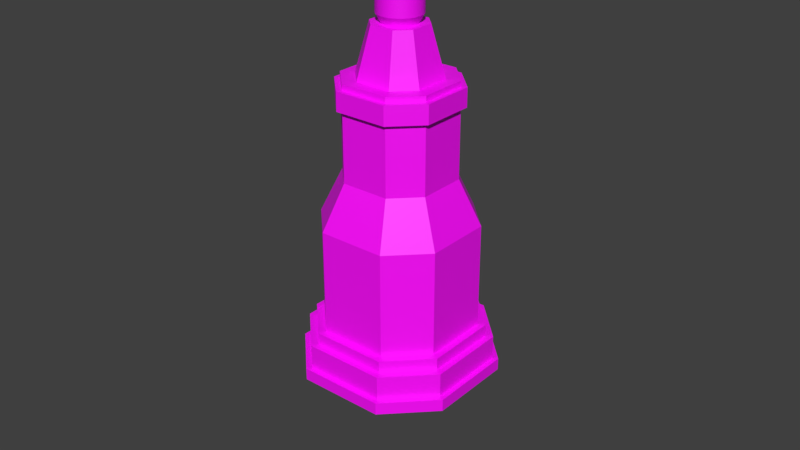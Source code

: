 # Source: speaker1.blend  (saved by Blender 2.91.10; exported with 4.5.12 LTS)
import bpy
from mathutils import Matrix  # noqa: F401  (used for matrix-valued properties, if any)

bpy.ops.wm.read_factory_settings(use_empty=True)
scene = bpy.context.scene
scene.name = 'model'

# ---- collections
col_speaker = bpy.data.collections.new('speaker'); scene.collection.children.link(col_speaker)
col_speaker_model = bpy.data.collections.new('speaker model'); col_speaker.children.link(col_speaker_model)
col_speaker_model_lod1 = bpy.data.collections.new('speaker model lod1'); col_speaker.children.link(col_speaker_model_lod1)
col_speaker_collision = bpy.data.collections.new('speaker collision'); col_speaker.children.link(col_speaker_collision)
col_speaker_collision.hide_render = True

# ---- images (referenced by path relative to the original .blend; pixels are not part of the script)
import os
ASSET_DIR = os.environ.get("B2B_ASSET_DIR", "")  # directory of the original .blend (textures are referenced by path, not embedded)
HERE = os.path.dirname(os.path.abspath(__file__))  # packed textures are extracted next to this script under _unpacked/

def load_image(name, relpath, width, height, colorspace="sRGB"):
    """Load a texture the original file referenced (path relative to the .blend, or extracted next to this script)."""
    p = next((c for c in (os.path.join(HERE, relpath), os.path.join(ASSET_DIR, relpath)) if relpath and os.path.exists(c)), "")
    if p:
        img = bpy.data.images.load(p, check_existing=True)
        img.name = name
    else:  # same state as the original file: an image datablock whose file is absent (Cycles renders it pink)
        img = bpy.data.images.new(name, width, height)
        img.source = "FILE"
        img.filepath = "//" + (relpath or name)
    img.colorspace_settings.name = colorspace
    return img
img_testmap_1_1 = load_image('testmap 1:1', '', 1024, 1024, 'sRGB')

# ---- materials (node trees are filled in below, after node groups)
mat_speaker_base = bpy.data.materials.new('speaker base')
mat_speaker_base.alpha_threshold = 0.0
mat_speaker_base.use_transparent_shadow = False
mat_speaker_base.diffuse_color = (0.1123, 0.3711, 0.7979, 1.0)
mat_speaker_base.roughness = 0.5
mat_speaker_speake_case = bpy.data.materials.new('speaker speake case')
mat_speaker_speake_case.alpha_threshold = 0.0
mat_speaker_speake_case.use_transparent_shadow = False
mat_speaker_speake_case.diffuse_color = (0.7983, 0.01251, 0.008137, 1.0)
mat_speaker_speake_case.roughness = 0.5
mat_speaker_speakergrid = bpy.data.materials.new('speaker speakergrid')
mat_speaker_speakergrid.alpha_threshold = 0.0
mat_speaker_speakergrid.use_transparent_shadow = False
mat_speaker_speakergrid.diffuse_color = (0.02724, 0.7999, 0.07441, 1.0)
mat_speaker_speakergrid.roughness = 0.5
mat_collision_shape = bpy.data.materials.new('collision shape')
mat_collision_shape.surface_render_method = 'BLENDED'
mat_collision_shape.blend_method = 'BLEND'
mat_collision_shape.alpha_threshold = 0.0
mat_collision_shape.diffuse_color = (0.0, 0.76, 3.805e-05, 1.0)
mat_collision_shape.roughness = 0.5
mat_collision_shape.line_color = (0.0, 0.0, 0.0, 0.5)

# ---- material node trees
mat_speaker_base.use_nodes = True; mat_speaker_base.node_tree.nodes.clear()
_N = mat_speaker_base.node_tree.nodes; _L = mat_speaker_base.node_tree.links
n0 = _N.new('ShaderNodeBsdfPrincipled'); n0.name = 'Principled BSDF'; n0.location = (10, 300)
n0.distribution = 'GGX'
n0.subsurface_method = 'BURLEY'
n0.inputs[3].default_value = 1.45
n0.inputs[27].default_value = (0.0, 0.0, 0.0, 1.0)
n0.inputs[28].default_value = 1.0
n1 = _N.new('ShaderNodeOutputMaterial'); n1.name = 'Material Output'; n1.location = (300, 300)
n2 = _N.new('ShaderNodeTexImage'); n2.name = 'Image Texture'; n2.location = (-280, 280)
n2.image = img_testmap_1_1
_L.new(n0.outputs[0], n1.inputs[0])
_L.new(n2.outputs[0], n0.inputs[0])
n1.is_active_output = True
mat_speaker_speake_case.use_nodes = True; mat_speaker_speake_case.node_tree.nodes.clear()
_N = mat_speaker_speake_case.node_tree.nodes; _L = mat_speaker_speake_case.node_tree.links
n0 = _N.new('ShaderNodeBsdfPrincipled'); n0.name = 'Principled BSDF'; n0.location = (10, 300)
n0.distribution = 'GGX'
n0.subsurface_method = 'BURLEY'
n0.inputs[3].default_value = 1.45
n0.inputs[27].default_value = (0.0, 0.0, 0.0, 1.0)
n0.inputs[28].default_value = 1.0
n1 = _N.new('ShaderNodeOutputMaterial'); n1.name = 'Material Output'; n1.location = (300, 300)
n2 = _N.new('ShaderNodeTexImage'); n2.name = 'Image Texture'; n2.location = (-280, 280)
n2.image = img_testmap_1_1
_L.new(n0.outputs[0], n1.inputs[0])
_L.new(n2.outputs[0], n0.inputs[0])
n1.is_active_output = True
mat_speaker_speakergrid.use_nodes = True; mat_speaker_speakergrid.node_tree.nodes.clear()
_N = mat_speaker_speakergrid.node_tree.nodes; _L = mat_speaker_speakergrid.node_tree.links
n0 = _N.new('ShaderNodeBsdfPrincipled'); n0.name = 'Principled BSDF'; n0.location = (10, 300)
n0.distribution = 'GGX'
n0.subsurface_method = 'BURLEY'
n0.inputs[3].default_value = 1.45
n0.inputs[27].default_value = (0.0, 0.0, 0.0, 1.0)
n0.inputs[28].default_value = 1.0
n1 = _N.new('ShaderNodeOutputMaterial'); n1.name = 'Material Output'; n1.location = (300, 300)
n2 = _N.new('ShaderNodeTexImage'); n2.name = 'Image Texture'; n2.location = (-280, 280)
n2.image = img_testmap_1_1
_L.new(n0.outputs[0], n1.inputs[0])
_L.new(n2.outputs[0], n0.inputs[0])
n1.is_active_output = True
mat_collision_shape.use_nodes = True; mat_collision_shape.node_tree.nodes.clear()
_N = mat_collision_shape.node_tree.nodes; _L = mat_collision_shape.node_tree.links
n0 = _N.new('ShaderNodeBsdfPrincipled'); n0.name = 'Principled BSDF'; n0.location = (10, 300)
n0.distribution = 'GGX'
n0.subsurface_method = 'BURLEY'
n0.inputs[0].default_value = (0.0, 0.76, 3.8e-05, 1.0)
n0.inputs[3].default_value = 1.45
n0.inputs[4].default_value = 0.25
n0.inputs[27].default_value = (0.0, 0.0, 0.0, 1.0)
n0.inputs[28].default_value = 1.0
n1 = _N.new('ShaderNodeOutputMaterial'); n1.name = 'Material Output'; n1.location = (300, 300)
n1.target = 'CYCLES'
n2 = _N.new('ShaderNodeOutputMaterial'); n2.name = 'Material Output.001'; n2.location = (0, 0)
n2.target = 'EEVEE'
n3 = _N.new('ShaderNodeMixShader'); n3.name = 'Mix Shader'; n3.location = (0, 0)
n3.label = 'Disable Shadow'
n3.hide = True
n4 = _N.new('ShaderNodeLightPath'); n4.name = 'Light Path'; n4.location = (0, 0)
n4.hide = True
n5 = _N.new('ShaderNodeBsdfTransparent'); n5.name = 'Transparent BSDF'; n5.location = (0, 0)
n5.hide = True
_L.new(n0.outputs[0], n1.inputs[0])
_L.new(n0.outputs[0], n3.inputs[1])
_L.new(n3.outputs[0], n2.inputs[0])
_L.new(n4.outputs[1], n3.inputs[0])
_L.new(n5.outputs[0], n3.inputs[2])
n1.is_active_output = True

# ---- world
world_world = bpy.data.worlds.new('world'); scene.world = world_world
world_world.use_sun_shadow = False
world_world.sun_shadow_jitter_overblur = 0.0
world_world.cycles.sampling_method = 'MANUAL'

# ---- meshes
me_speaker = bpy.data.meshes.new('speaker ')
me_speaker.from_pydata([(-0.28, -0.14, 0.2), (-0.2, -0.1, 1.2), (0.2, -0.1, 1.2), (0.28, -0.14, 0.2), (0.14, -0.28, 0.2), (0.1, -0.2, 1.2), (-0.1, -0.2, 1.2), (-0.14, -0.28, 0.2), (0.2, 0.1, 1.2), (0.28, 0.14, 0.2), (0.1, 0.2, 1.2), (0.14, 0.28, 0.2), (-0.1, 0.2, 1.2), (-0.14, 0.28, 0.2), (-0.2, 0.1, 1.2), (-0.28, 0.14, 0.2), (-0.309, -0.1545, 0.2), (0.309, -0.1545, 0.2), (0.1545, -0.309, 0.2), (-0.1545, -0.309, 0.2), (0.309, 0.1545, 0.2), (0.1545, 0.309, 0.2), (-0.1545, 0.309, 0.2), (-0.309, 0.1545, 0.2), (-0.309, -0.1545, 0.15), (0.309, -0.1545, 0.15), (0.1545, -0.309, 0.15), (-0.1545, -0.309, 0.15), (0.309, 0.1545, 0.15), (0.1545, 0.309, 0.15), (-0.1545, 0.309, 0.15), (-0.309, 0.1545, 0.15), (-0.337, -0.1685, 0.15), (0.337, -0.1685, 0.15), (0.1685, -0.337, 0.15), (-0.1685, -0.337, 0.15), (0.337, 0.1685, 0.15), (0.1685, 0.337, 0.15), (-0.1685, 0.337, 0.15), (-0.337, 0.1685, 0.15), (-0.337, -0.1685, 0.05), (0.337, -0.1685, 0.05), (0.1685, -0.337, 0.05), (-0.1685, -0.337, 0.05), (0.337, 0.1685, 0.05), (0.1685, 0.337, 0.05), (-0.1685, 0.337, 0.05), (-0.337, 0.1685, 0.05), (-0.3585, -0.1793, 0.05), (0.3585, -0.1793, 0.05), (0.1793, -0.3585, 0.05), (-0.1793, -0.3585, 0.05), (0.3585, 0.1793, 0.05), (0.1793, 0.3585, 0.05), (-0.1793, 0.3585, 0.05), (-0.3585, 0.1793, 0.05), (-0.3585, -0.1793, -7.451e-09), (0.3585, -0.1793, -7.451e-09), (0.1793, -0.3585, -7.451e-09), (-0.1793, -0.3585, -7.451e-09), (0.3585, 0.1793, -7.451e-09), (0.1793, 0.3585, -7.451e-09), (-0.1793, 0.3585, -7.451e-09), (-0.3585, 0.1793, -7.451e-09), (-0.2, -0.1, 1.177), (0.2, 0.1, 1.177), (0.2, -0.1, 1.177), (-0.1, -0.2, 1.177), (0.1, -0.2, 1.177), (0.1, 0.2, 1.177), (-0.1, 0.2, 1.177), (-0.2, 0.1, 1.177), (-0.2, -0.1, 1.1), (0.2, 0.1, 1.1), (0.2, -0.1, 1.1), (-0.1, -0.2, 1.1), (0.1, -0.2, 1.1), (0.1, 0.2, 1.1), (-0.1, 0.2, 1.1), (-0.2, 0.1, 1.1), (-0.22, -0.11, 1.177), (0.22, 0.11, 1.177), (0.22, -0.11, 1.177), (-0.11, -0.22, 1.177), (0.11, -0.22, 1.177), (0.11, 0.22, 1.177), (-0.11, 0.22, 1.177), (-0.22, 0.11, 1.177), (-0.22, -0.11, 1.1), (0.22, 0.11, 1.1), (0.22, -0.11, 1.1), (-0.11, -0.22, 1.1), (0.11, -0.22, 1.1), (0.11, 0.22, 1.1), (-0.11, 0.22, 1.1), (-0.22, 0.11, 1.1), (-0.15, -0.075, 1.2), (0.15, -0.075, 1.2), (0.075, -0.15, 1.2), (-0.075, -0.15, 1.2), (0.15, 0.075, 1.2), (0.075, 0.15, 1.2), (-0.075, 0.15, 1.2), (-0.15, 0.075, 1.2), (-0.1, -0.05, 1.4), (0.1, -0.05, 1.4), (0.05, -0.1, 1.4), (-0.05, -0.1, 1.4), (0.1, 0.05, 1.4), (0.05, 0.1, 1.4), (-0.05, 0.1, 1.4), (-0.1, 0.05, 1.4), (-1.49e-08, 0.09, 1.435), (0.0, 0.07, 1.7), (0.0, -0.07, 1.4), (-0.07, 1.863e-09, 1.4), (-0.09, -5.588e-09, 1.672), (-0.08693, -0.02329, 1.672), (0.0, -0.07, 1.7), (-0.08693, -0.02329, 1.435), (-0.06761, -0.01812, 1.7), (-0.06761, -0.01812, 1.4), (-0.06062, -0.035, 1.4), (-0.06062, -0.035, 1.7), (-0.07794, -0.045, 1.435), (-0.07794, -0.045, 1.672), (-0.06364, -0.06364, 1.672), (-0.06364, -0.06364, 1.435), (-0.0495, -0.0495, 1.7), (-0.0495, -0.0495, 1.4), (-0.035, -0.06062, 1.4), (-0.035, -0.06062, 1.7), (-0.045, -0.07794, 1.435), (0.0, -0.09, 1.672), (-0.045, -0.07794, 1.672), (-0.02329, -0.08693, 1.672), (-0.02329, -0.08693, 1.435), (-0.01812, -0.06761, 1.7), (-0.01812, -0.06761, 1.4), (-1.49e-08, 0.09, 1.672), (-0.02329, 0.08693, 1.672), (-0.07, -7.451e-09, 1.7), (-0.02329, 0.08693, 1.435), (-0.01812, 0.06761, 1.7), (-0.01812, 0.06761, 1.4), (-0.035, 0.06062, 1.4), (-0.035, 0.06062, 1.7), (-0.045, 0.07794, 1.435), (-0.045, 0.07794, 1.672), (-0.06364, 0.06364, 1.672), (-0.06364, 0.06364, 1.435), (-0.09, -7.451e-09, 1.435), (-0.0495, 0.0495, 1.7), (-0.0495, 0.0495, 1.4), (-0.06062, 0.035, 1.4), (-0.06062, 0.035, 1.7), (-0.07794, 0.045, 1.435), (-0.07794, 0.045, 1.672), (-0.08693, 0.02329, 1.672), (-0.08693, 0.02329, 1.435), (-0.06761, 0.01812, 1.7), (-0.06761, 0.01812, 1.4), (0.09, 2.235e-08, 1.435), (0.07, 7.451e-09, 1.7), (0.07, 7.451e-09, 1.4), (-1.49e-08, 0.07, 1.4), (0.09, 2.235e-08, 1.672), (0.08693, 0.02329, 1.672), (0.08693, 0.02329, 1.435), (0.06761, 0.01812, 1.7), (0.06761, 0.01812, 1.4), (0.06062, 0.035, 1.4), (0.06062, 0.035, 1.7), (0.07794, 0.045, 1.435), (0.07794, 0.045, 1.672), (0.06364, 0.06364, 1.672), (0.06364, 0.06364, 1.435), (0.0495, 0.0495, 1.7), (0.0495, 0.0495, 1.4), (0.035, 0.06062, 1.4), (0.035, 0.06062, 1.7), (0.045, 0.07794, 1.435), (0.045, 0.07794, 1.672), (0.02329, 0.08693, 1.672), (0.02329, 0.08693, 1.435), (0.01812, 0.06761, 1.7), (0.01812, 0.06761, 1.4), (2.98e-08, -0.09, 1.435), (0.02329, -0.08693, 1.672), (0.02329, -0.08693, 1.435), (0.01812, -0.06761, 1.7), (0.01812, -0.06761, 1.4), (0.035, -0.06062, 1.4), (0.035, -0.06062, 1.7), (0.045, -0.07794, 1.435), (0.045, -0.07794, 1.672), (0.06364, -0.06364, 1.672), (0.06364, -0.06364, 1.435), (0.0495, -0.0495, 1.7), (0.0495, -0.0495, 1.4), (0.06062, -0.035, 1.4), (0.06062, -0.035, 1.7), (0.07794, -0.045, 1.435), (0.07794, -0.045, 1.672), (0.08693, -0.02329, 1.672), (0.08693, -0.02329, 1.435), (0.06761, -0.01812, 1.7), (0.06761, -0.01812, 1.4), (-0.2, -0.1, 0.8162), (0.2, 0.1, 0.8162), (0.2, -0.1, 0.8162), (-0.1, -0.2, 0.8162), (0.1, -0.2, 0.8162), (0.1, 0.2, 0.8162), (-0.1, 0.2, 0.8162), (-0.2, 0.1, 0.8162), (-0.28, -0.14, 0.6314), (0.28, 0.14, 0.6314), (0.28, -0.14, 0.6314), (-0.14, -0.28, 0.6314), (0.14, -0.28, 0.6314), (0.14, 0.28, 0.6314), (-0.14, 0.28, 0.6314), (-0.28, 0.14, 0.6314)], [], [(65, 69, 10, 8), (66, 65, 8, 2), (67, 68, 5, 6), (64, 67, 6, 1), (69, 70, 12, 10), (68, 66, 2, 5), (70, 71, 14, 12), (216, 223, 15, 0), (5, 2, 97, 98), (10, 12, 102, 101), (14, 1, 96, 103), (8, 10, 101, 100), (6, 5, 98, 99), (12, 14, 103, 102), (11, 9, 20, 21), (3, 4, 18, 17), (0, 15, 23, 16), (13, 11, 21, 22), (4, 7, 19, 18), (9, 3, 17, 20), (15, 13, 22, 23), (7, 0, 16, 19), (23, 22, 30, 31), (21, 20, 28, 29), (19, 16, 24, 27), (17, 18, 26, 25), (16, 23, 31, 24), (22, 21, 29, 30), (20, 17, 25, 28), (18, 19, 27, 26), (28, 25, 33, 36), (26, 27, 35, 34), (31, 30, 38, 39), (29, 28, 36, 37), (27, 24, 32, 35), (25, 26, 34, 33), (24, 31, 39, 32), (30, 29, 37, 38), (32, 39, 47, 40), (38, 37, 45, 46), (36, 33, 41, 44), (34, 35, 43, 42), (39, 38, 46, 47), (37, 36, 44, 45), (35, 32, 40, 43), (33, 34, 42, 41), (45, 44, 52, 53), (43, 40, 48, 51), (41, 42, 50, 49), (40, 47, 55, 48), (46, 45, 53, 54), (44, 41, 49, 52), (42, 43, 51, 50), (47, 46, 54, 55), (55, 54, 62, 63), (53, 52, 60, 61), (51, 48, 56, 59), (49, 50, 58, 57), (48, 55, 63, 56), (54, 53, 61, 62), (52, 49, 57, 60), (50, 51, 59, 58), (1, 14, 71, 64), (70, 69, 85, 86), (74, 73, 89, 90), (66, 68, 84, 82), (73, 77, 93, 89), (71, 70, 86, 87), (79, 72, 88, 95), (64, 71, 87, 80), (209, 213, 77, 73), (210, 209, 73, 74), (211, 212, 76, 75), (208, 211, 75, 72), (213, 214, 78, 77), (212, 210, 74, 76), (214, 215, 79, 78), (78, 79, 95, 94), (94, 95, 87, 86), (92, 90, 82, 84), (93, 94, 86, 85), (88, 91, 83, 80), (91, 92, 84, 83), (90, 89, 81, 82), (89, 93, 85, 81), (80, 87, 95, 88), (75, 76, 92, 91), (67, 64, 80, 83), (72, 75, 91, 88), (68, 67, 83, 84), (77, 78, 94, 93), (65, 66, 82, 81), (76, 74, 90, 92), (69, 65, 81, 85), (100, 101, 109, 108), (102, 103, 111, 110), (98, 97, 105, 106), (96, 99, 107, 104), (101, 102, 110, 109), (103, 96, 104, 111), (2, 8, 100, 97), (1, 6, 99, 96), (99, 98, 106, 107), (97, 100, 108, 105), (125, 123, 120, 117), (140, 143, 113, 139), (129, 127, 124, 122), (147, 148, 140, 142), (117, 120, 141, 116), (124, 125, 117, 119), (119, 117, 116, 151), (121, 119, 151, 115), (127, 126, 125, 124), (126, 128, 123, 125), (148, 146, 143, 140), (153, 150, 147, 145), (132, 134, 126, 127), (122, 124, 119, 121), (150, 149, 148, 147), (142, 140, 139, 112), (149, 152, 146, 148), (145, 147, 142, 144), (161, 159, 156, 154), (144, 142, 112, 165), (115, 151, 159, 161), (156, 157, 149, 150), (138, 136, 132, 130), (114, 187, 136, 138), (133, 118, 137, 135), (136, 135, 134, 132), (130, 132, 127, 129), (187, 133, 135, 136), (134, 131, 128, 126), (135, 137, 131, 134), (116, 141, 160, 158), (159, 158, 157, 156), (154, 156, 150, 153), (151, 116, 158, 159), (157, 155, 152, 149), (158, 160, 155, 157), (167, 169, 163, 166), (173, 174, 167, 168), (174, 172, 169, 167), (178, 176, 173, 171), (176, 175, 174, 173), (168, 167, 166, 162), (175, 177, 172, 174), (171, 173, 168, 170), (186, 184, 181, 179), (170, 168, 162, 164), (165, 112, 184, 186), (181, 182, 175, 176), (139, 113, 185, 183), (184, 183, 182, 181), (179, 181, 176, 178), (112, 139, 183, 184), (182, 180, 177, 175), (183, 185, 180, 182), (188, 190, 118, 133), (194, 195, 188, 189), (195, 193, 190, 188), (199, 197, 194, 192), (197, 196, 195, 194), (189, 188, 133, 187), (196, 198, 193, 195), (192, 194, 189, 191), (207, 205, 202, 200), (191, 189, 187, 114), (164, 162, 205, 207), (202, 203, 196, 197), (166, 163, 206, 204), (205, 204, 203, 202), (200, 202, 197, 199), (162, 166, 204, 205), (203, 201, 198, 196), (204, 206, 201, 203), (201, 172, 113), (193, 201, 123), (118, 193, 123), (123, 131, 118), (146, 155, 123), (113, 146, 123), (185, 113, 172), (180, 185, 172), (172, 177, 180), (163, 169, 172), (206, 163, 172), (201, 206, 172), (193, 198, 201), (118, 190, 193), (131, 137, 118), (123, 128, 131), (141, 120, 123), (160, 141, 123), (155, 160, 123), (146, 152, 155), (113, 143, 146), (123, 201, 113), (107, 106, 105), (222, 223, 215, 214), (220, 218, 210, 212), (221, 222, 214, 213), (216, 219, 211, 208), (219, 220, 212, 211), (218, 217, 209, 210), (217, 221, 213, 209), (72, 79, 215, 208), (9, 11, 221, 217), (3, 9, 217, 218), (7, 4, 220, 219), (0, 7, 219, 216), (11, 13, 222, 221), (4, 3, 218, 220), (13, 15, 223, 222), (208, 215, 223, 216), (105, 108, 111), (108, 109, 111), (109, 110, 111), (111, 104, 105), (104, 107, 105)])
me_speaker.polygons.foreach_set('use_smooth', [True] * 220)
me_speaker.polygons.foreach_set('material_index', [0, 0, 0, 0, 0, 0, 0, 0, 0, 0, 0, 0, 0, 0, 0, 0, 0, 0, 0, 0, 0, 0, 0, 0, 0, 0, 0, 0, 0, 0, 0, 0, 0, 0, 0, 0, 0, 0, 0, 0, 0, 0, 0, 0, 0, 0, 0, 0, 0, 0, 0, 0, 0, 0, 0, 0, 0, 0, 0, 0, 0, 0, 0, 0, 0, 0, 0, 0, 0, 0, 0, 0, 0, 0, 0, 0, 0, 0, 0, 0, 0, 0, 0, 0, 0, 0, 0, 0, 0, 0, 0, 0, 0, 0, 0, 0, 0, 0, 0, 0, 0, 0, 0, 0, 1, 1, 1, 2, 1, 2, 2, 1, 2, 1, 1, 1, 2, 1, 2, 2, 1, 1, 1, 1, 1, 2, 1, 1, 1, 2, 1, 2, 1, 1, 1, 2, 1, 2, 1, 1, 1, 2, 1, 1, 2, 2, 1, 1, 1, 1, 1, 2, 1, 2, 1, 2, 1, 1, 1, 2, 1, 1, 2, 2, 1, 1, 1, 1, 1, 2, 1, 2, 1, 2, 1, 1, 1, 1, 1, 1, 1, 1, 1, 1, 1, 1, 1, 1, 1, 1, 1, 1, 1, 1, 1, 1, 1, 1, 0, 0, 0, 0, 0, 0, 0, 0, 0, 0, 0, 0, 0, 0, 0, 0, 0, 0, 0, 0, 0, 0])
_k = set([(0, 7), (0, 15), (0, 216), (1, 6), (1, 14), (1, 64), (2, 5), (2, 8), (2, 66), (3, 4), (3, 9), (3, 218), (4, 7), (4, 220), (5, 6), (5, 68), (6, 67), (7, 219), (8, 10), (8, 65), (9, 11), (9, 217), (10, 12), (10, 69), (11, 13), (11, 221), (12, 14), (12, 70), (13, 15), (13, 222), (14, 71), (15, 223), (16, 19), (16, 23), (16, 24), (17, 18), (17, 20), (17, 25), (18, 19), (18, 26), (19, 27), (20, 21), (20, 28), (21, 22), (21, 29), (22, 23), (22, 30), (23, 31), (24, 27), (24, 31), (25, 26), (25, 28), (26, 27), (28, 29), (29, 30), (30, 31), (32, 35), (32, 39), (32, 40), (33, 34), (33, 36), (33, 41), (34, 35), (34, 42), (35, 43), (36, 37), (36, 44), (37, 38), (37, 45), (38, 39), (38, 46), (39, 47), (40, 43), (40, 47), (41, 42), (41, 44), (42, 43), (44, 45), (45, 46), (46, 47), (48, 51), (48, 55), (48, 56), (49, 50), (49, 52), (49, 57), (50, 51), (50, 58), (51, 59), (52, 53), (52, 60), (53, 54), (53, 61), (54, 55), (54, 62), (55, 63), (56, 59), (56, 63), (57, 58), (57, 60), (58, 59), (60, 61), (61, 62), (62, 63), (64, 67), (64, 71), (65, 66), (65, 69), (66, 68), (67, 68), (69, 70), (70, 71), (72, 75), (72, 79), (72, 208), (73, 74), (73, 77), (73, 209), (74, 76), (74, 210), (75, 76), (75, 211), (76, 212), (77, 78), (77, 213), (78, 79), (78, 214), (79, 215), (80, 83), (80, 87), (80, 88), (81, 82), (81, 85), (81, 89), (82, 84), (82, 90), (83, 84), (83, 91), (84, 92), (85, 86), (85, 93), (86, 87), (86, 94), (87, 95), (88, 91), (88, 95), (89, 90), (89, 93), (90, 92), (91, 92), (93, 94), (94, 95), (96, 99), (96, 103), (96, 104), (97, 98), (97, 100), (97, 105), (98, 99), (98, 106), (99, 107), (100, 101), (100, 108), (101, 102), (101, 109), (102, 103), (102, 110), (103, 111), (104, 107), (104, 111), (105, 106), (105, 108), (106, 107), (108, 109), (109, 110), (110, 111), (112, 142), (112, 184), (113, 143), (113, 185), (114, 138), (114, 191), (115, 121), (115, 161), (116, 117), (116, 158), (117, 125), (118, 137), (118, 190), (119, 124), (119, 151), (120, 123), (120, 141), (121, 122), (122, 129), (123, 128), (124, 127), (125, 126), (126, 134), (127, 132), (128, 131), (129, 130), (130, 138), (131, 137), (132, 136), (133, 135), (133, 188), (134, 135), (136, 187), (139, 140), (139, 183), (140, 148), (141, 160), (142, 147), (143, 146), (144, 145), (144, 165), (145, 153), (146, 152), (147, 150), (148, 149), (149, 157), (150, 156), (151, 159), (152, 155), (153, 154), (154, 161), (155, 160), (156, 159), (157, 158), (162, 168), (162, 205), (163, 169), (163, 206), (164, 170), (164, 207), (165, 186), (166, 167), (166, 204), (167, 174), (168, 173), (169, 172), (170, 171), (171, 178), (172, 177), (173, 176), (174, 175), (175, 182), (176, 181), (177, 180), (178, 179), (179, 186), (180, 185), (181, 184), (182, 183), (187, 189), (188, 195), (189, 194), (190, 193), (191, 192), (192, 199), (193, 198), (194, 197), (195, 196), (196, 203), (197, 202), (198, 201), (199, 200), (200, 207), (201, 206), (202, 205), (203, 204), (208, 211), (208, 215), (208, 216), (209, 210), (209, 213), (209, 217), (210, 212), (210, 218), (211, 212), (211, 219), (212, 220), (213, 214), (213, 221), (214, 215), (214, 222), (215, 223), (216, 219), (216, 223), (217, 218), (217, 221), (218, 220), (219, 220), (221, 222), (222, 223)])
me_speaker.attributes.new('sharp_edge', 'BOOLEAN', 'EDGE').data.foreach_set('value', [ (min(e.vertices), max(e.vertices)) in _k for e in me_speaker.edges])
_uv = me_speaker.uv_layers.new(name='UVMap')
_uv.uv.foreach_set('vector', [-0.2, 1.177, -0.1, 1.177, -0.1, 1.2, -0.2, 1.2, -0.1, 1.177, 0.1, 1.177, 0.1, 1.2, -0.1, 1.2, -0.1, 1.177, 0.1, 1.177, 0.1, 1.2, -0.1, 1.2, -0.2, 1.177, -0.1, 1.177, -0.1, 1.2, -0.2, 1.2, -0.1, 1.177, 0.1, 1.177, 0.1, 1.2, -0.1, 1.2, 0.1, 1.177, 0.2, 1.177, 0.2, 1.2, 0.1, 1.2, 0.1, 1.177, 0.2, 1.177, 0.2, 1.2, 0.1, 1.2, 0.14, 0.6314, -0.14, 0.6314, -0.14, 0.2, 0.14, 0.2, 0.1, -0.2, 0.2, -0.1, 0.15, -0.075, 0.075, -0.15, 0.1, 0.2, -0.1, 0.2, -0.075, 0.15, 0.075, 0.15, -0.2, 0.1, -0.2, -0.1, -0.15, -0.075, -0.15, 0.075, 0.2, 0.1, 0.1, 0.2, 0.075, 0.15, 0.15, 0.075, -0.1, -0.2, 0.1, -0.2, 0.075, -0.15, -0.075, -0.15, -0.1, 0.2, -0.2, 0.1, -0.15, 0.075, -0.075, 0.15, 0.14, 0.28, 0.28, 0.14, 0.309, 0.1545, 0.1545, 0.309, 0.28, -0.14, 0.14, -0.28, 0.1545, -0.309, 0.309, -0.1545, -0.28, -0.14, -0.28, 0.14, -0.309, 0.1545, -0.309, -0.1545, -0.14, 0.28, 0.14, 0.28, 0.1545, 0.309, -0.1545, 0.309, 0.14, -0.28, -0.14, -0.28, -0.1545, -0.309, 0.1545, -0.309, 0.28, 0.14, 0.28, -0.14, 0.309, -0.1545, 0.309, 0.1545, -0.28, 0.14, -0.14, 0.28, -0.1545, 0.309, -0.309, 0.1545, -0.14, -0.28, -0.28, -0.14, -0.309, -0.1545, -0.1545, -0.309, 0.309, 0.2, 0.1545, 0.2, 0.1545, 0.15, 0.309, 0.15, -0.1545, 0.2, -0.309, 0.2, -0.309, 0.15, -0.1545, 0.15, -0.1545, 0.2, -0.309, 0.2, -0.309, 0.15, -0.1545, 0.15, 0.309, 0.2, 0.1545, 0.2, 0.1545, 0.15, 0.309, 0.15, 0.1545, 0.2, -0.1545, 0.2, -0.1545, 0.15, 0.1545, 0.15, 0.1545, 0.2, -0.1545, 0.2, -0.1545, 0.15, 0.1545, 0.15, 0.1545, 0.2, -0.1545, 0.2, -0.1545, 0.15, 0.1545, 0.15, 0.1545, 0.2, -0.1545, 0.2, -0.1545, 0.15, 0.1545, 0.15, 0.309, 0.1545, 0.309, -0.1545, 0.337, -0.1685, 0.337, 0.1685, 0.1545, -0.309, -0.1545, -0.309, -0.1685, -0.337, 0.1685, -0.337, -0.309, 0.1545, -0.1545, 0.309, -0.1685, 0.337, -0.337, 0.1685, 0.1545, 0.309, 0.309, 0.1545, 0.337, 0.1685, 0.1685, 0.337, -0.1545, -0.309, -0.309, -0.1545, -0.337, -0.1685, -0.1685, -0.337, 0.309, -0.1545, 0.1545, -0.309, 0.1685, -0.337, 0.337, -0.1685, -0.309, -0.1545, -0.309, 0.1545, -0.337, 0.1685, -0.337, -0.1685, -0.1545, 0.309, 0.1545, 0.309, 0.1685, 0.337, -0.1685, 0.337, 0.1685, 0.15, -0.1685, 0.15, -0.1685, 0.05, 0.1685, 0.05, 0.1685, 0.15, -0.1685, 0.15, -0.1685, 0.05, 0.1685, 0.05, 0.1685, 0.15, -0.1685, 0.15, -0.1685, 0.05, 0.1685, 0.05, 0.1685, 0.15, -0.1685, 0.15, -0.1685, 0.05, 0.1685, 0.05, 0.337, 0.15, 0.1685, 0.15, 0.1685, 0.05, 0.337, 0.05, -0.1685, 0.15, -0.337, 0.15, -0.337, 0.05, -0.1685, 0.05, -0.1685, 0.15, -0.337, 0.15, -0.337, 0.05, -0.1685, 0.05, 0.337, 0.15, 0.1685, 0.15, 0.1685, 0.05, 0.337, 0.05, 0.1685, 0.337, 0.337, 0.1685, 0.3585, 0.1793, 0.1793, 0.3585, -0.1685, -0.337, -0.337, -0.1685, -0.3585, -0.1793, -0.1793, -0.3585, 0.337, -0.1685, 0.1685, -0.337, 0.1793, -0.3585, 0.3585, -0.1793, -0.337, -0.1685, -0.337, 0.1685, -0.3585, 0.1793, -0.3585, -0.1793, -0.1685, 0.337, 0.1685, 0.337, 0.1793, 0.3585, -0.1793, 0.3585, 0.337, 0.1685, 0.337, -0.1685, 0.3585, -0.1793, 0.3585, 0.1793, 0.1685, -0.337, -0.1685, -0.337, -0.1793, -0.3585, 0.1793, -0.3585, -0.337, 0.1685, -0.1685, 0.337, -0.1793, 0.3585, -0.3585, 0.1793, 0.3585, 0.05, 0.1793, 0.05, 0.1793, -7.451e-09, 0.3585, -7.451e-09, -0.1793, 0.05, -0.3585, 0.05, -0.3585, -7.451e-09, -0.1793, -7.451e-09, -0.1793, 0.05, -0.3585, 0.05, -0.3585, -7.451e-09, -0.1793, -7.451e-09, 0.3585, 0.05, 0.1793, 0.05, 0.1793, -7.451e-09, 0.3585, -7.451e-09, 0.1793, 0.05, -0.1793, 0.05, -0.1793, -7.451e-09, 0.1793, -7.451e-09, 0.1793, 0.05, -0.1793, 0.05, -0.1793, -7.451e-09, 0.1793, -7.451e-09, 0.1793, 0.05, -0.1793, 0.05, -0.1793, -7.451e-09, 0.1793, -7.451e-09, 0.1793, 0.05, -0.1793, 0.05, -0.1793, -7.451e-09, 0.1793, -7.451e-09, 0.1, 1.2, -0.1, 1.2, -0.1, 1.177, 0.1, 1.177, -0.1, 0.2, 0.1, 0.2, 0.11, 0.22, -0.11, 0.22, 0.2, 0.1, 0.2, -0.1, 0.22, -0.11, 0.22, 0.11, 0.2, -0.1, 0.1, -0.2, 0.11, -0.22, 0.22, -0.11, 0.2, -0.1, 0.1, -0.2, 0.11, -0.22, 0.22, -0.11, -0.2, 0.1, -0.1, 0.2, -0.11, 0.22, -0.22, 0.11, -0.2, -0.1, -0.2, 0.1, -0.22, 0.11, -0.22, -0.11, -0.2, -0.1, -0.2, 0.1, -0.22, 0.11, -0.22, -0.11, -0.2, 0.8162, -0.1, 0.8162, -0.1, 1.1, -0.2, 1.1, -0.1, 0.8162, 0.1, 0.8162, 0.1, 1.1, -0.1, 1.1, -0.1, 0.8162, 0.1, 0.8162, 0.1, 1.1, -0.1, 1.1, -0.2, 0.8162, -0.1, 0.8162, -0.1, 1.1, -0.2, 1.1, -0.1, 0.8162, 0.1, 0.8162, 0.1, 1.1, -0.1, 1.1, 0.1, 0.8162, 0.2, 0.8162, 0.2, 1.1, 0.1, 1.1, 0.1, 0.8162, 0.2, 0.8162, 0.2, 1.1, 0.1, 1.1, -0.1, -0.2, -0.2, -0.1, -0.22, -0.11, -0.11, -0.22, 0.11, 1.1, 0.22, 1.1, 0.22, 1.177, 0.11, 1.177, 0.11, 1.1, 0.22, 1.1, 0.22, 1.177, 0.11, 1.177, -0.11, 1.1, 0.11, 1.1, 0.11, 1.177, -0.11, 1.177, -0.22, 1.1, -0.11, 1.1, -0.11, 1.177, -0.22, 1.177, -0.11, 1.1, 0.11, 1.1, 0.11, 1.177, -0.11, 1.177, -0.11, 1.1, 0.11, 1.1, 0.11, 1.177, -0.11, 1.177, -0.22, 1.1, -0.11, 1.1, -0.11, 1.177, -0.22, 1.177, 0.11, 1.177, -0.11, 1.177, -0.11, 1.1, 0.11, 1.1, -0.1, 0.2, 0.1, 0.2, 0.11, 0.22, -0.11, 0.22, -0.1, -0.2, -0.2, -0.1, -0.22, -0.11, -0.11, -0.22, -0.2, 0.1, -0.1, 0.2, -0.11, 0.22, -0.22, 0.11, 0.1, -0.2, -0.1, -0.2, -0.11, -0.22, 0.11, -0.22, 0.1, -0.2, -0.1, -0.2, -0.11, -0.22, 0.11, -0.22, 0.2, 0.1, 0.2, -0.1, 0.22, -0.11, 0.22, 0.11, 0.1, 0.2, 0.2, 0.1, 0.22, 0.11, 0.11, 0.22, 0.1, 0.2, 0.2, 0.1, 0.22, 0.11, 0.11, 0.22, 0.075, 1.2, 0.15, 1.2, 0.1, 1.4, 0.05, 1.4, 0.075, 1.2, 0.15, 1.2, 0.1, 1.4, 0.05, 1.4, -0.15, 1.2, -0.075, 1.2, -0.05, 1.4, -0.1, 1.4, -0.15, 1.2, -0.075, 1.2, -0.05, 1.4, -0.1, 1.4, -0.075, 1.2, 0.075, 1.2, 0.05, 1.4, -0.05, 1.4, -0.075, 1.2, 0.075, 1.2, 0.05, 1.4, -0.05, 1.4, 0.2, -0.1, 0.2, 0.1, 0.15, 0.075, 0.15, -0.075, -0.2, -0.1, -0.1, -0.2, -0.075, -0.15, -0.15, -0.075, -0.075, 1.2, 0.075, 1.2, 0.05, 1.4, -0.05, 1.4, -0.075, 1.2, 0.075, 1.2, 0.05, 1.4, -0.05, 1.4, 0.045, 1.672, 0.035, 1.7, 0.01812, 1.7, 0.02329, 1.672, 0.02329, 1.672, 0.01812, 1.7, 0.0, 1.7, 1.49e-08, 1.672, 0.0495, 1.4, 0.06364, 1.435, 0.045, 1.435, 0.035, 1.4, 0.2512, -2.263e-10, 0.2512, 1.3, 0.1262, 1.3, 0.1262, -2.263e-10, 0.02329, 1.672, 0.01812, 1.7, 7.451e-09, 1.7, 5.588e-09, 1.672, 1.001, -2.263e-10, 1.001, 1.3, 0.876, 1.3, 0.876, -2.263e-10, 0.876, -2.263e-10, 0.876, 1.3, 0.751, 1.3, 0.751, -2.263e-10, 0.01812, 1.4, 0.02329, 1.435, 7.451e-09, 1.435, -1.863e-09, 1.4, 1.126, -2.263e-10, 1.126, 1.3, 1.001, 1.3, 1.001, -2.263e-10, 0.06364, 1.672, 0.0495, 1.7, 0.035, 1.7, 0.045, 1.672, 0.045, 1.672, 0.035, 1.7, 0.01812, 1.7, 0.02329, 1.672, 0.0495, 1.4, 0.06364, 1.435, 0.045, 1.435, 0.035, 1.4, 1.251, -2.263e-10, 1.251, 1.3, 1.126, 1.3, 1.126, -2.263e-10, 0.035, 1.4, 0.045, 1.435, 0.02329, 1.435, 0.01812, 1.4, 0.3762, -2.263e-10, 0.3761, 1.3, 0.2512, 1.3, 0.2512, -2.263e-10, 0.1262, -2.263e-10, 0.1262, 1.3, 0.0, 1.3, 0.0, -2.263e-10, 0.06364, 1.672, 0.0495, 1.7, 0.035, 1.7, 0.045, 1.672, 0.035, 1.4, 0.045, 1.435, 0.02329, 1.435, 0.01812, 1.4, -0.01812, 1.4, -0.02329, 1.435, -0.045, 1.435, -0.035, 1.4, 0.01812, 1.4, 0.02329, 1.435, 1.49e-08, 1.435, 1.49e-08, 1.4, -1.863e-09, 1.4, 7.451e-09, 1.435, -0.02329, 1.435, -0.01812, 1.4, 0.5011, -2.263e-10, 0.5011, 1.3, 0.3761, 1.3, 0.3762, -2.263e-10, -0.01812, 1.4, -0.02329, 1.435, -0.045, 1.435, -0.035, 1.4, 0.0, 1.4, 2.98e-08, 1.435, -0.02329, 1.435, -0.01812, 1.4, 0.0, 1.672, 0.0, 1.7, -0.01812, 1.7, -0.02329, 1.672, 1.376, -2.263e-10, 1.376, 1.3, 1.251, 1.3, 1.251, -2.263e-10, -0.035, 1.4, -0.045, 1.435, -0.06364, 1.435, -0.0495, 1.4, 1.501, -2.263e-10, 1.501, 1.3, 1.376, 1.3, 1.376, -2.263e-10, -0.045, 1.672, -0.035, 1.7, -0.0495, 1.7, -0.06364, 1.672, -0.02329, 1.672, -0.01812, 1.7, -0.035, 1.7, -0.045, 1.672, 5.588e-09, 1.672, 7.451e-09, 1.7, -0.01812, 1.7, -0.02329, 1.672, 0.6261, -2.263e-10, 0.6261, 1.3, 0.5011, 1.3, 0.5011, -2.263e-10, -0.035, 1.4, -0.045, 1.435, -0.06364, 1.435, -0.0495, 1.4, 0.751, -2.263e-10, 0.751, 1.3, 0.6261, 1.3, 0.6261, -2.263e-10, -0.045, 1.672, -0.035, 1.7, -0.0495, 1.7, -0.06364, 1.672, -0.02329, 1.672, -0.01812, 1.7, -0.035, 1.7, -0.045, 1.672, 0.02329, 1.672, 0.01812, 1.7, 7.451e-09, 1.7, 2.235e-08, 1.672, 2.5, -2.263e-10, 2.5, 1.3, 2.375, 1.3, 2.375, -2.263e-10, 0.045, 1.672, 0.035, 1.7, 0.01812, 1.7, 0.02329, 1.672, 0.0495, 1.4, 0.06364, 1.435, 0.045, 1.435, 0.035, 1.4, 2.625, -2.263e-10, 2.625, 1.3, 2.5, 1.3, 2.5, -2.263e-10, 2.375, -2.263e-10, 2.375, 1.3, 2.25, 1.3, 2.25, -2.263e-10, 0.06364, 1.672, 0.0495, 1.7, 0.035, 1.7, 0.045, 1.672, 0.035, 1.4, 0.045, 1.435, 0.02329, 1.435, 0.01812, 1.4, -0.01812, 1.4, -0.02329, 1.435, -0.045, 1.435, -0.035, 1.4, 0.01812, 1.4, 0.02329, 1.435, 2.235e-08, 1.435, 7.451e-09, 1.4, 1.49e-08, 1.4, 1.49e-08, 1.435, -0.02329, 1.435, -0.01812, 1.4, 2.75, -2.263e-10, 2.75, 1.3, 2.625, 1.3, 2.625, -2.263e-10, 1.49e-08, 1.672, 0.0, 1.7, -0.01812, 1.7, -0.02329, 1.672, 2.875, -2.263e-10, 2.875, 1.3, 2.75, 1.3, 2.75, -2.263e-10, -0.035, 1.4, -0.045, 1.435, -0.06364, 1.435, -0.0495, 1.4, 3.0, -2.263e-10, 3.0, 1.3, 2.875, 1.3, 2.875, -2.263e-10, -0.045, 1.672, -0.035, 1.7, -0.0495, 1.7, -0.06364, 1.672, -0.02329, 1.672, -0.01812, 1.7, -0.035, 1.7, -0.045, 1.672, 0.02329, 1.672, 0.01812, 1.7, 0.0, 1.7, 0.0, 1.672, 1.751, -2.263e-10, 1.751, 1.3, 1.626, 1.3, 1.626, -2.263e-10, 0.045, 1.672, 0.035, 1.7, 0.01812, 1.7, 0.02329, 1.672, 0.0495, 1.4, 0.06364, 1.435, 0.045, 1.435, 0.035, 1.4, 1.876, -2.263e-10, 1.876, 1.3, 1.751, 1.3, 1.751, -2.263e-10, 1.626, -2.263e-10, 1.626, 1.3, 1.501, 1.3, 1.501, -2.263e-10, 0.06364, 1.672, 0.0495, 1.7, 0.035, 1.7, 0.045, 1.672, 0.035, 1.4, 0.045, 1.435, 0.02329, 1.435, 0.01812, 1.4, -0.01812, 1.4, -0.02329, 1.435, -0.045, 1.435, -0.035, 1.4, 0.01812, 1.4, 0.02329, 1.435, 2.98e-08, 1.435, 0.0, 1.4, 7.451e-09, 1.4, 2.235e-08, 1.435, -0.02329, 1.435, -0.01812, 1.4, 2.001, -2.263e-10, 2.001, 1.3, 1.876, 1.3, 1.876, -2.263e-10, 2.235e-08, 1.672, 7.451e-09, 1.7, -0.01812, 1.7, -0.02329, 1.672, 2.125, -2.263e-10, 2.125, 1.3, 2.001, 1.3, 2.001, -2.263e-10, -0.035, 1.4, -0.045, 1.435, -0.06364, 1.435, -0.0495, 1.4, 2.25, -2.263e-10, 2.25, 1.3, 2.125, 1.3, 2.125, -2.263e-10, -0.045, 1.672, -0.035, 1.7, -0.0495, 1.7, -0.06364, 1.672, -0.02329, 1.672, -0.01812, 1.7, -0.035, 1.7, -0.045, 1.672, 0.06062, -0.035, 0.06062, 0.035, 0.0, 0.07, 0.035, -0.06062, 0.06062, -0.035, -0.06062, -0.035, 0.0, -0.07, 0.035, -0.06062, -0.06062, -0.035, -0.06062, -0.035, -0.035, -0.06062, 0.0, -0.07, -0.035, 0.06062, -0.06062, 0.035, -0.06062, -0.035, 0.0, 0.07, -0.035, 0.06062, -0.06062, -0.035, 0.01812, 0.06761, 0.0, 0.07, 0.06062, 0.035, 0.035, 0.06062, 0.01812, 0.06761, 0.06062, 0.035, 0.06062, 0.035, 0.0495, 0.0495, 0.035, 0.06062, 0.07, 7.451e-09, 0.06761, 0.01812, 0.06062, 0.035, 0.06761, -0.01812, 0.07, 7.451e-09, 0.06062, 0.035, 0.06062, -0.035, 0.06761, -0.01812, 0.06062, 0.035, 0.035, -0.06062, 0.0495, -0.0495, 0.06062, -0.035, 0.0, -0.07, 0.01812, -0.06761, 0.035, -0.06062, -0.035, -0.06062, -0.01812, -0.06761, 0.0, -0.07, -0.06062, -0.035, -0.0495, -0.0495, -0.035, -0.06062, -0.07, -7.451e-09, -0.06761, -0.01812, -0.06062, -0.035, -0.06761, 0.01812, -0.07, -7.451e-09, -0.06062, -0.035, -0.06062, 0.035, -0.06761, 0.01812, -0.06062, -0.035, -0.035, 0.06062, -0.0495, 0.0495, -0.06062, 0.035, 0.0, 0.07, -0.01812, 0.06761, -0.035, 0.06062, -0.06062, -0.035, 0.06062, -0.035, 0.0, 0.07, -0.05, -0.1, 0.05, -0.1, 0.1, -0.05, 0.14, 0.6314, 0.28, 0.6314, 0.2, 0.8162, 0.1, 0.8162, 0.14, 0.6314, 0.28, 0.6314, 0.2, 0.8162, 0.1, 0.8162, -0.14, 0.6314, 0.14, 0.6314, 0.1, 0.8162, -0.1, 0.8162, -0.28, 0.6314, -0.14, 0.6314, -0.1, 0.8162, -0.2, 0.8162, -0.14, 0.6314, 0.14, 0.6314, 0.1, 0.8162, -0.1, 0.8162, -0.14, 0.6314, 0.14, 0.6314, 0.1, 0.8162, -0.1, 0.8162, -0.28, 0.6314, -0.14, 0.6314, -0.1, 0.8162, -0.2, 0.8162, 0.1, 1.1, -0.1, 1.1, -0.1, 0.8162, 0.1, 0.8162, -0.28, 0.2, -0.14, 0.2, -0.14, 0.6314, -0.28, 0.6314, -0.14, 0.2, 0.14, 0.2, 0.14, 0.6314, -0.14, 0.6314, -0.14, 0.2, 0.14, 0.2, 0.14, 0.6314, -0.14, 0.6314, -0.28, 0.2, -0.14, 0.2, -0.14, 0.6314, -0.28, 0.6314, -0.14, 0.2, 0.14, 0.2, 0.14, 0.6314, -0.14, 0.6314, 0.14, 0.2, 0.28, 0.2, 0.28, 0.6314, 0.14, 0.6314, 0.14, 0.2, 0.28, 0.2, 0.28, 0.6314, 0.14, 0.6314, 0.1, 0.8162, -0.1, 0.8162, -0.14, 0.6314, 0.14, 0.6314, 0.1, -0.05, 0.1, 0.05, -0.1, 0.05, 0.1, 0.05, 0.05, 0.1, -0.1, 0.05, 0.05, 0.1, -0.05, 0.1, -0.1, 0.05, -0.1, 0.05, -0.1, -0.05, 0.1, -0.05, -0.1, -0.05, -0.05, -0.1, 0.1, -0.05])
me_speaker.materials.append(mat_speaker_base)
me_speaker.materials.append(mat_speaker_speake_case)
me_speaker.materials.append(mat_speaker_speakergrid)
me_speaker.use_remesh_preserve_volume = False
me_speaker.use_remesh_preserve_attributes = False
me_speaker.use_mirror_vertex_groups = False
me_speaker.update()
me_speaker__lod1 = bpy.data.meshes.new('speaker  lod1')
me_speaker__lod1.from_pydata([(-0.3585, 0.0, -7.451e-09), (0.3585, 0.0, -7.451e-09), (0.0, 0.3585, -7.451e-09), (0.0, -0.3585, -7.451e-09), (-0.198, 0.0, 1.177), (0.0, -0.198, 1.177), (0.198, 0.0, 1.177), (0.0, 0.198, 1.177), (-0.077, 1.645e-09, 1.4), (0.077, 7.792e-09, 1.4), (3.725e-10, -0.077, 1.4), (-1.602e-08, 0.077, 1.4), (3.725e-10, 0.077, 1.7), (-0.077, -8.599e-09, 1.7), (0.077, 7.792e-09, 1.7), (3.725e-10, -0.077, 1.7), (-0.1485, 0.1485, 1.177), (0.1485, -0.1485, 1.177), (0.2689, -0.2689, -7.451e-09), (-0.2689, 0.2689, -7.451e-09), (0.2689, 0.2689, -7.451e-09), (-0.2689, -0.2689, -7.451e-09), (-0.1485, -0.1485, 1.177), (0.1485, 0.1485, 1.177)], [], [(23, 11, 9), (16, 8, 11), (17, 9, 10), (22, 10, 8), (8, 13, 12, 11), (10, 15, 13, 8), (11, 12, 14, 9), (9, 14, 15, 10), (15, 14, 13), (13, 14, 12), (19, 0, 4, 16), (18, 1, 6, 17), (21, 3, 5, 22), (20, 2, 7, 23), (3, 18, 17, 5), (2, 19, 16, 7), (1, 20, 23, 6), (0, 21, 22, 4), (9, 6, 23), (23, 7, 11), (11, 7, 16), (16, 4, 8), (10, 5, 17), (17, 6, 9), (8, 4, 22), (22, 5, 10)])
me_speaker__lod1.polygons.foreach_set('use_smooth', [True] * 26)
me_speaker__lod1.polygons.foreach_set('material_index', [0, 0, 0, 0, 2, 2, 2, 2, 1, 1, 0, 0, 0, 0, 0, 0, 0, 0, 0, 0, 0, 0, 0, 0, 0, 0])
_k = set([(0, 4), (0, 19), (0, 21), (1, 6), (1, 18), (1, 20), (2, 7), (2, 19), (2, 20), (3, 5), (3, 18), (3, 21), (4, 8), (4, 16), (4, 22), (5, 10), (5, 17), (5, 22), (6, 9), (6, 17), (6, 23), (7, 11), (7, 16), (7, 23), (8, 10), (8, 11), (8, 16), (8, 22), (9, 10), (9, 11), (9, 17), (9, 23), (10, 17), (10, 22), (11, 16), (11, 23), (12, 13), (12, 14), (13, 15), (14, 15), (16, 19), (17, 18), (20, 23), (21, 22)])
me_speaker__lod1.attributes.new('sharp_edge', 'BOOLEAN', 'EDGE').data.foreach_set('value', [ (min(e.vertices), max(e.vertices)) in _k for e in me_speaker__lod1.edges])
_uv = me_speaker__lod1.uv_layers.new(name='UVMap')
_uv.uv.foreach_set('vector', [0.099, 1.177, 0.1, 1.4, 0.0, 1.4, 0.099, 1.177, 0.1, 1.4, -3.725e-09, 1.4, -0.099, 1.177, 0.0, 1.4, -0.1, 1.4, -0.099, 1.177, 3.725e-09, 1.4, -0.1, 1.4, 0.7091, -0.1902, 0.7091, 1.49, 0.0, 1.49, 0.0, -0.1902, 1.5, -0.1902, 1.5, 1.49, 0.7091, 1.49, 0.7091, -0.1902, 3.0, -0.1902, 3.0, 1.49, 2.291, 1.49, 2.291, -0.1902, 2.291, -0.1902, 2.291, 1.49, 1.5, 1.49, 1.5, -0.1902, 0.0, -0.07, 0.035, -0.06062, -0.06062, -0.035, -0.06062, -0.035, 0.06062, -0.035, 0.0, 0.07, 0.1793, -7.451e-09, 0.3585, -7.451e-09, 0.198, 1.177, 0.099, 1.177, 0.1793, -7.451e-09, 0.3585, -7.451e-09, 0.198, 1.177, 0.099, 1.177, -0.1793, -7.451e-09, 0.0, -7.451e-09, 0.0, 1.177, -0.099, 1.177, -0.1793, -7.451e-09, 0.0, -7.451e-09, 0.0, 1.177, -0.099, 1.177, 0.0, -7.451e-09, 0.1793, -7.451e-09, 0.099, 1.177, 0.0, 1.177, 0.0, -7.451e-09, 0.1793, -7.451e-09, 0.099, 1.177, 0.0, 1.177, -0.3585, -7.451e-09, -0.1793, -7.451e-09, -0.099, 1.177, -0.198, 1.177, -0.3585, -7.451e-09, -0.1793, -7.451e-09, -0.099, 1.177, -0.198, 1.177, 0.0, 1.4, 0.0, 1.177, 0.099, 1.177, 0.099, 1.177, 0.198, 1.177, 0.1, 1.4, -3.725e-09, 1.4, 0.0, 1.177, 0.099, 1.177, 0.099, 1.177, 0.198, 1.177, 0.1, 1.4, -0.1, 1.4, -0.198, 1.177, -0.099, 1.177, -0.099, 1.177, 0.0, 1.177, 0.0, 1.4, -0.1, 1.4, -0.198, 1.177, -0.099, 1.177, -0.099, 1.177, 0.0, 1.177, 3.725e-09, 1.4])
me_speaker__lod1.materials.append(mat_speaker_base)
me_speaker__lod1.materials.append(mat_speaker_speake_case)
me_speaker__lod1.materials.append(mat_speaker_speakergrid)
me_speaker__lod1.use_remesh_preserve_volume = False
me_speaker__lod1.use_remesh_preserve_attributes = False
me_speaker__lod1.use_mirror_vertex_groups = False
me_speaker__lod1.update()
me_collision_cylinder = bpy.data.meshes.new('collision cylinder')
me_collision_cylinder.from_pydata([(0.0, 0.5, -0.5), (0.0, 0.5, 0.5), (0.1913, 0.4619, -0.5), (0.1913, 0.4619, 0.5), (0.3536, 0.3536, -0.5), (0.3536, 0.3536, 0.5), (0.4619, 0.1913, -0.5), (0.4619, 0.1913, 0.5), (0.5, -2.186e-08, -0.5), (0.5, -2.186e-08, 0.5), (0.4619, -0.1913, -0.5), (0.4619, -0.1913, 0.5), (0.3536, -0.3536, -0.5), (0.3536, -0.3536, 0.5), (0.1913, -0.4619, -0.5), (0.1913, -0.4619, 0.5), (7.55e-08, -0.5, -0.5), (7.55e-08, -0.5, 0.5), (-0.1913, -0.4619, -0.5), (-0.1913, -0.4619, 0.5), (-0.3536, -0.3536, -0.5), (-0.3536, -0.3536, 0.5), (-0.4619, -0.1913, -0.5), (-0.4619, -0.1913, 0.5), (-0.5, 5.962e-09, -0.5), (-0.5, 5.962e-09, 0.5), (-0.4619, 0.1913, -0.5), (-0.4619, 0.1913, 0.5), (-0.3536, 0.3536, -0.5), (-0.3536, 0.3536, 0.5), (-0.1913, 0.4619, -0.5), (-0.1913, 0.4619, 0.5)], [], [(0, 1, 3, 2), (2, 3, 5, 4), (4, 5, 7, 6), (6, 7, 9, 8), (8, 9, 11, 10), (10, 11, 13, 12), (12, 13, 15, 14), (14, 15, 17, 16), (16, 17, 19, 18), (18, 19, 21, 20), (20, 21, 23, 22), (22, 23, 25, 24), (24, 25, 27, 26), (26, 27, 29, 28), (3, 1, 31, 29, 27, 25, 23, 21, 19, 17, 15, 13, 11, 9, 7, 5), (28, 29, 31, 30), (30, 31, 1, 0), (0, 2, 4, 6, 8, 10, 12, 14, 16, 18, 20, 22, 24, 26, 28, 30)])
me_collision_cylinder.materials.append(mat_collision_shape)
me_collision_cylinder.use_remesh_preserve_volume = False
me_collision_cylinder.use_remesh_preserve_attributes = False
me_collision_cylinder.use_mirror_vertex_groups = False
me_collision_cylinder.update()

# ---- objects
ob_speaker = bpy.data.objects.new('speaker ', me_speaker)
ob_speaker_lod1 = bpy.data.objects.new('speaker lod1', me_speaker__lod1)
ob_collision_cylinder = bpy.data.objects.new('collision cylinder', me_collision_cylinder)

# ---- transforms, parenting, visibility, modifiers, constraints
ob_speaker.location = (0.0, 0.0, 0.0)
ob_speaker.lineart.crease_threshold = 0.0
_m = ob_speaker.modifiers.new('EdgeSplit', 'EDGE_SPLIT')
_m.use_edge_angle = False
ob_speaker_lod1.location = (0.0, 0.0, 0.0)
ob_speaker_lod1.lineart.crease_threshold = 0.0
_m = ob_speaker_lod1.modifiers.new('EdgeSplit', 'EDGE_SPLIT')
_m.use_edge_angle = False
ob_collision_cylinder.parent = ob_speaker
ob_collision_cylinder.location = (0.0, 0.0, 0.7)
ob_collision_cylinder.scale = (0.8, 0.8, 1.4)
ob_collision_cylinder.lock_rotations_4d = False
ob_collision_cylinder.empty_display_type = 'ARROWS'
ob_collision_cylinder.visible_shadow = False
ob_collision_cylinder.display_type = 'SOLID'
ob_collision_cylinder.show_transparent = True
ob_collision_cylinder.lineart.crease_threshold = 0.0

# ---- collection membership
col_speaker_model.objects.link(ob_speaker)
col_speaker_model_lod1.objects.link(ob_speaker_lod1)
col_speaker_collision.objects.link(ob_collision_cylinder)
def _layer_coll(name, lc=None):
    lc = lc or bpy.context.view_layer.layer_collection
    for c in lc.children:
        if c.name == name: return c
        r = _layer_coll(name, c)
        if r: return r
_layer_coll('speaker model lod1').exclude = True
_layer_coll('speaker collision').exclude = True

# ---- scene / render settings (as saved in the file)
scene.frame_start = 1; scene.frame_end = 1000; scene.frame_set(0)
scene.render.engine = 'BLENDER_EEVEE_NEXT'
scene.render.image_settings.color_mode = 'RGB'
scene.render.image_settings.compression = 90
scene.render.resolution_percentage = 50
scene.render.fps = 50
scene.render.dither_intensity = 0.0
scene.render.bake_margin = 2
scene.render.bake_bias = 0.0
scene.cycles.use_denoising = False
scene.cycles.samples = 128
scene.cycles.sampling_pattern = 'TABULATED_SOBOL'
scene.cycles.use_adaptive_sampling = False
scene.cycles.use_light_tree = False
scene.cycles.blur_glossy = 0.0
scene.cycles.sample_clamp_indirect = 0.0
scene.view_settings.view_transform = 'Standard'
bpy.context.view_layer.update()

# ---- added for rendering (the .blend has no active camera and no usable light): camera, sun
cam_auto = bpy.data.cameras.new('AutoCamera')
cam_auto.lens = 50.0
cam_auto.sensor_width = 36.0
cam_auto.clip_end = 1000.0
ob_auto_camera = bpy.data.objects.new('AutoCamera', cam_auto)
scene.collection.objects.link(ob_auto_camera)
ob_auto_camera.location = (2.41978, -2.90373, 2.53582)
ob_auto_camera.rotation_euler = (1.09748, -7.21219e-08, 0.694738)
scene.camera = ob_auto_camera
light_auto_sun = bpy.data.lights.new('AutoSun', 'SUN')
light_auto_sun.energy = 3.0
light_auto_sun.angle = 0.0523599
ob_auto_sun = bpy.data.objects.new('AutoSun', light_auto_sun)
scene.collection.objects.link(ob_auto_sun)
ob_auto_sun.rotation_euler = (0.872665, 0.174533, 0.523599)
bpy.context.view_layer.update()

